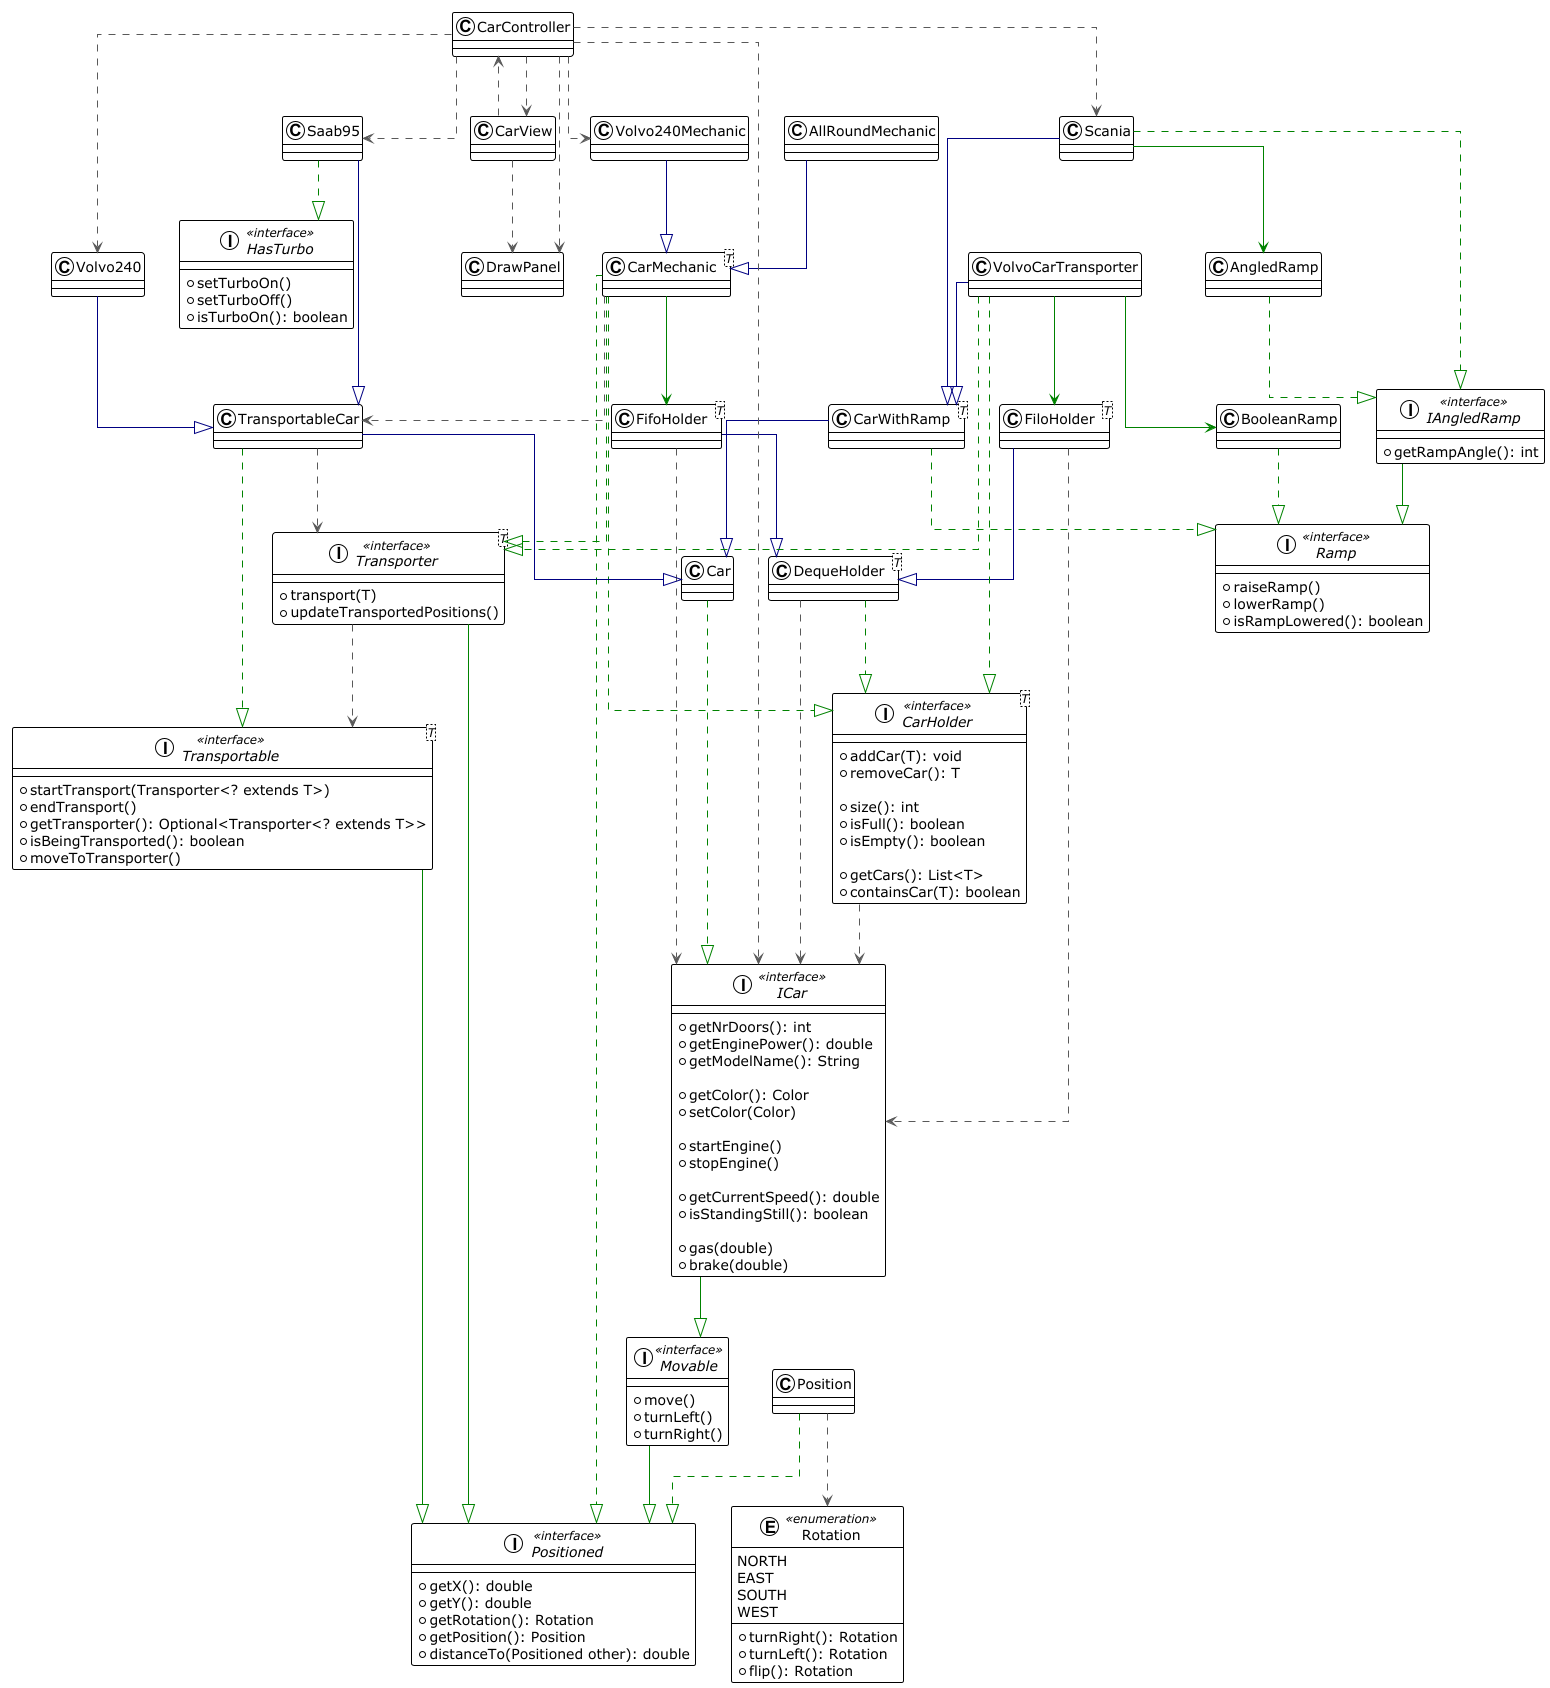

The diagram above was rendered by PlantUML. Its source (embedded in the PNG):
@startuml

!theme plain
top to bottom direction
skinparam linetype ortho

class AllRoundMechanic
class AngledRamp
class BooleanRamp
class Car
class CarController
interface CarHolder<T> << interface >> {
    + addCar(T): void
    + removeCar(): T

    + size(): int
    + isFull(): boolean
    + isEmpty(): boolean

    + getCars(): List<T>
    + containsCar(T): boolean
}
class CarMechanic<T>
class CarView
class CarWithRamp<T>
class DequeHolder<T>
class DrawPanel
class FifoHolder<T>
class FiloHolder<T>
interface HasTurbo << interface >> {
    + setTurboOn()
    + setTurboOff()
    + isTurboOn(): boolean
}
interface IAngledRamp << interface >> {
    + getRampAngle(): int
}
interface ICar << interface >> {
    + getNrDoors(): int
    + getEnginePower(): double
    + getModelName(): String

    + getColor(): Color
    + setColor(Color)

    + startEngine()
    + stopEngine()

    + getCurrentSpeed(): double
    + isStandingStill(): boolean

    + gas(double)
    + brake(double)
}
interface Movable << interface >> {
    + move()
    + turnLeft()
    + turnRight()
}
class Position
interface Positioned << interface >> {
    + getX(): double
    + getY(): double
    + getRotation(): Rotation
    + getPosition(): Position
    + distanceTo(Positioned other): double
}
interface Ramp << interface >> {
    + raiseRamp()
    + lowerRamp()
    + isRampLowered(): boolean
}
enum Rotation << enumeration >> {
    NORTH
    EAST
    SOUTH
    WEST

    + turnRight(): Rotation
    + turnLeft(): Rotation
    + flip(): Rotation
}
class Saab95
class Scania
interface Transportable<T> << interface >> {
    + startTransport(Transporter<? extends T>)
    + endTransport()
    + getTransporter(): Optional<Transporter<? extends T>>
    + isBeingTransported(): boolean
    + moveToTransporter()
}
class TransportableCar
interface Transporter<T> << interface >> {
    + transport(T)
    + updateTransportedPositions()
}
class Volvo240
class Volvo240Mechanic
class VolvoCarTransporter

AllRoundMechanic     -[#000082,plain]-^  CarMechanic
AngledRamp           -[#008200,dashed]-^  IAngledRamp
BooleanRamp          -[#008200,dashed]-^  Ramp
Car                  -[#008200,dashed]-^  ICar
CarHolder            -[#595959,dashed]->  ICar
CarMechanic          -[#008200,dashed]-^  CarHolder
CarMechanic          -[#008200,dashed]-^  Positioned
CarMechanic          -[#595959,dashed]->  TransportableCar
CarMechanic          -[#008200,dashed]-^  Transporter
CarWithRamp          -[#000082,plain]-^  Car
CarWithRamp          -[#008200,dashed]-^  Ramp
DequeHolder          -[#008200,dashed]-^  CarHolder
DequeHolder          -[#595959,dashed]->  ICar
FifoHolder           -[#000082,plain]-^  DequeHolder
FifoHolder           -[#595959,dashed]->  ICar
FiloHolder           -[#000082,plain]-^  DequeHolder
FiloHolder           -[#595959,dashed]->  ICar
IAngledRamp          -[#008200,plain]-^  Ramp
ICar                 -[#008200,plain]-^  Movable
Movable              -[#008200,plain]-^  Positioned
Position             -[#008200,dashed]-^  Positioned
Saab95               -[#008200,dashed]-^  HasTurbo
Saab95               -[#000082,plain]-^  TransportableCar
Scania               -[#000082,plain]-^  CarWithRamp
Scania               -[#008200,dashed]-^  IAngledRamp
Transportable        -[#008200,plain]-^  Positioned
TransportableCar     -[#000082,plain]-^  Car
TransportableCar     -[#008200,dashed]-^  Transportable
Transporter          -[#008200,plain]-^  Positioned
Transporter          -[#595959,dashed]->  Transportable
Volvo240             -[#000082,plain]-^  TransportableCar
Volvo240Mechanic     -[#000082,plain]-^  CarMechanic
VolvoCarTransporter  -[#008200,dashed]-^  CarHolder
VolvoCarTransporter  -[#000082,plain]-^  CarWithRamp
VolvoCarTransporter  -[#008200,dashed]-^  Transporter
CarView              -[#595959,dashed]->  DrawPanel
CarController        -[#595959,dashed]->  Volvo240
CarController        -[#595959,dashed]->  Saab95
CarController        -[#595959,dashed]->  Scania
CarController        -[#595959,dashed]->  CarView
CarView              -[#595959,dashed]->  CarController
CarController        -[#595959,dashed]->  Volvo240Mechanic
Position             -[#595959,dashed]->  Rotation
VolvoCarTransporter  -[#008200,plain]->  BooleanRamp
Scania               -[#008200,plain]->  AngledRamp
CarMechanic          -[#008200,plain]->  FifoHolder
VolvoCarTransporter  -[#008200,plain]->  FiloHolder
TransportableCar     -[#595959,dashed]->  Transporter
CarController        -[#595959,dashed]->  DrawPanel
CarController        -[#595959,dashed]->  ICar
@enduml